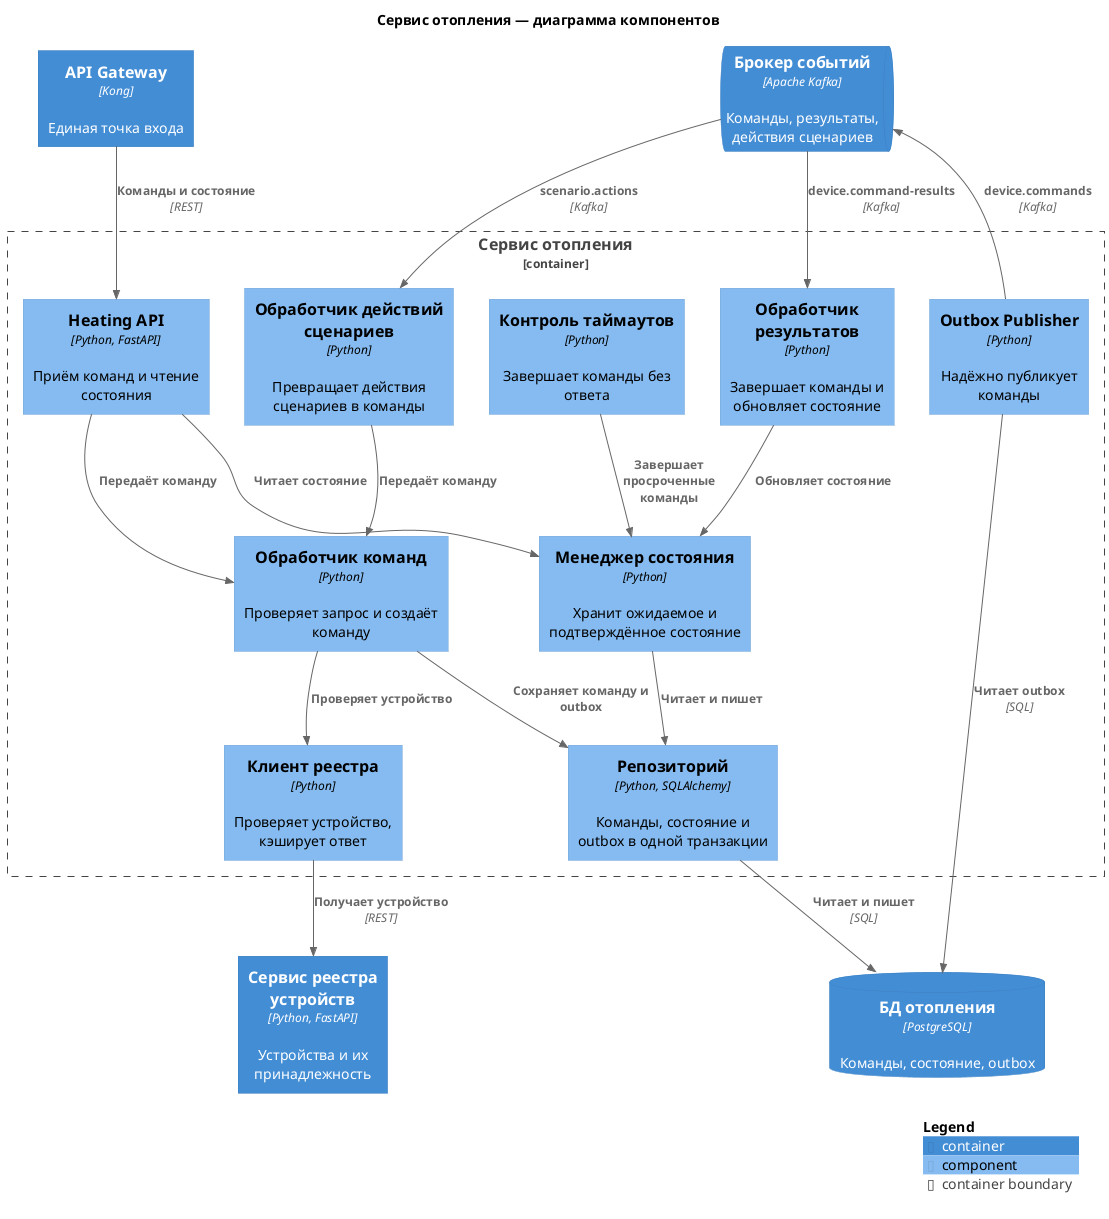

The diagram above was rendered by PlantUML. Its source (embedded in the PNG):
@startuml c4-component-heating
!includeurl https://raw.githubusercontent.com/RicardoNiepel/C4-PlantUML/master/C4_Component.puml

title Сервис отопления — диаграмма компонентов

Container(api_gateway, "API Gateway", "Kong", "Единая точка входа")
Container(registry_service, "Сервис реестра устройств", "Python, FastAPI", "Устройства и их принадлежность")
ContainerDb(heating_db, "БД отопления", "PostgreSQL", "Команды, состояние, outbox")
ContainerQueue(kafka, "Брокер событий", "Apache Kafka", "Команды, результаты, действия сценариев")

Container_Boundary(heating_service, "Сервис отопления") {
    Component(heating_api, "Heating API", "Python, FastAPI", "Приём команд и чтение состояния")
    Component(command_handler, "Обработчик команд", "Python", "Проверяет запрос и создаёт команду")
    Component(device_client, "Клиент реестра", "Python", "Проверяет устройство, кэширует ответ")
    Component(state_manager, "Менеджер состояния", "Python", "Хранит ожидаемое и подтверждённое состояние")
    Component(result_consumer, "Обработчик результатов", "Python", "Завершает команды и обновляет состояние")
    Component(action_consumer, "Обработчик действий сценариев", "Python", "Превращает действия сценариев в команды")
    Component(timeout_worker, "Контроль таймаутов", "Python", "Завершает команды без ответа")
    Component(outbox_publisher, "Outbox Publisher", "Python", "Надёжно публикует команды")
    Component(heating_repository, "Репозиторий", "Python, SQLAlchemy", "Команды, состояние и outbox в одной транзакции")
}

Rel(api_gateway, heating_api, "Команды и состояние", "REST")
Rel(heating_api, command_handler, "Передаёт команду")
Rel(heating_api, state_manager, "Читает состояние")
Rel(command_handler, device_client, "Проверяет устройство")
Rel(device_client, registry_service, "Получает устройство", "REST")
Rel(command_handler, heating_repository, "Сохраняет команду и outbox")
Rel(kafka, action_consumer, "scenario.actions", "Kafka")
Rel(action_consumer, command_handler, "Передаёт команду")
Rel(kafka, result_consumer, "device.command-results", "Kafka")
Rel(result_consumer, state_manager, "Обновляет состояние")
Rel(timeout_worker, state_manager, "Завершает просроченные команды")
Rel(state_manager, heating_repository, "Читает и пишет")
Rel(heating_repository, heating_db, "Читает и пишет", "SQL")
Rel(outbox_publisher, heating_db, "Читает outbox", "SQL")
Rel(outbox_publisher, kafka, "device.commands", "Kafka")

SHOW_LEGEND()
@enduml